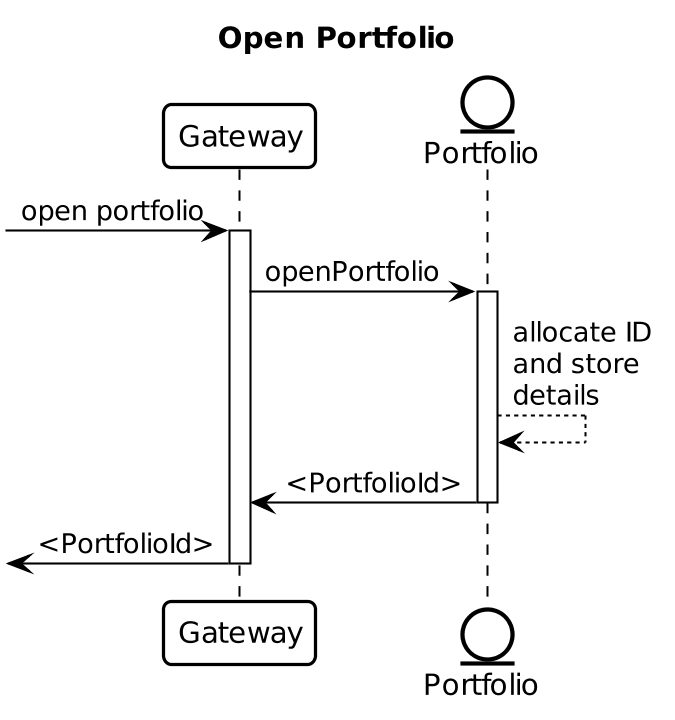

The diagram above was rendered by PlantUML. Its source (embedded in the PNG):
@startuml
!pragma teoz true
skinparam SequenceMessageAlign direction
title Open Portfolio
participant Gateway
entity Portfolio
[-> Gateway : open portfolio
activate Gateway
Gateway -> Portfolio: openPortfolio
activate Portfolio
Portfolio --> Portfolio : allocate ID\nand store\ndetails
Portfolio -> Gateway : <PortfolioId>
deactivate Portfolio
[<- Gateway  : <PortfolioId>
deactivate Gateway





skinparam {
}




skinparam {

    DPI 200
    Shadowing false
    DefaultFontName Roboto Condensed
    DefaultMonospacedFontName Inconsolata
    DefaultFontColor #000


    ArrowColor #000
    ActivityBorderColor #000
    ActivityDiamondBorderColor #000
    ActorBorderColor #000
    AgentBorderColor #000
    ArtifactBorderColor #000
    BoundaryBorderColor #000
    ClassBorderColor #000
    CloudBorderColor #000
    CollectionsBorderColor #000
    ComponentBorderColor #000
    ControlBorderColor #000
    DatabaseBorderColor #000
    EntityBorderColor #000
    FileBorderColor #000
    FolderBorderColor #000
    FrameBorderColor #000
    InterfaceBorderColor #000
    LegendBorderColor #000
    NodeBorderColor #000
    NoteBorderColor #000
    ObjectBorderColor #000
    PackageBorderColor #000
    ParticipantBorderColor #000
    PartitionBorderColor #000
    QueueBorderColor #000
    RectangleBorderColor #000
    SequenceBoxBorderColor #000
    SequenceDividerBorderColor #000
    SequenceGroupBorderColor #000
    SequenceLifeLineBorderColor #000
    SequenceReferenceBorderColor #000
    StackBorderColor #000
    StateBorderColor #000
    StorageBorderColor #000
    SwimlaneBorderColor #000
    UsecaseBorderColor #000


    ActivityBackgroundColor #FFF
    ActivityDiamondBackgroundColor #FFF
    ActorBackgroundColor #FFF
    AgentBackgroundColor #FFF
    ArtifactBackgroundColor #FFF
    BackgroundColor #FFF
    BoundaryBackgroundColor #FFF
    ClassBackgroundColor #FFF
    ClassHeaderBackgroundColor #FFF
    CloudBackgroundColor #FFF
    CollectionsBackgroundColor #FFF
    ComponentBackgroundColor #FFF
    ControlBackgroundColor #FFF
    DatabaseBackgroundColor #FFF
    EntityBackgroundColor #FFF
    FileBackgroundColor #FFF
    FolderBackgroundColor #FFF
    FrameBackgroundColor #FFF
    IconPackageBackgroundColor #FFF
    IconPrivateBackgroundColor #FFF
    IconProtectedBackgroundColor #FFF
    IconPublicBackgroundColor #FFF
    InterfaceBackgroundColor #FFF
    LegendBackgroundColor #FFF
    NodeBackgroundColor #FFF
    NoteBackgroundColor #FFF
    ObjectBackgroundColor #FFF
    PackageBackgroundColor #FFF
    ParticipantBackgroundColor #FFF
    PartitionBackgroundColor #FFF
    QueueBackgroundColor #FFF
    RectangleBackgroundColor #FFF
    SequenceBoxBackgroundColor #FFF
    SequenceDividerBackgroundColor #FFF
    SequenceGroupBackgroundColor #FFF
    SequenceGroupBodyBackgroundColor #FFF
    SequenceLifeLineBackgroundColor #FFF
    SequenceReferenceBackgroundColor #FFF
    SequenceReferenceHeaderBackgroundColor #FFF
    StackBackgroundColor #FFF
    StateBackgroundColor #FFF
    StereotypeABackgroundColor #FFF
    StereotypeCBackgroundColor #FFF
    StereotypeEBackgroundColor #FFF
    StereotypeIBackgroundColor #FFF
    StereotypeNBackgroundColor #FFF
    StorageBackgroundColor #FFF
    TitleBackgroundColor #FFF
    UsecaseBackgroundColor #FFF




    roundcorner 8

    NoteFontName Roboto Condensed
    NoteFontStyle Italic

}
@enduml